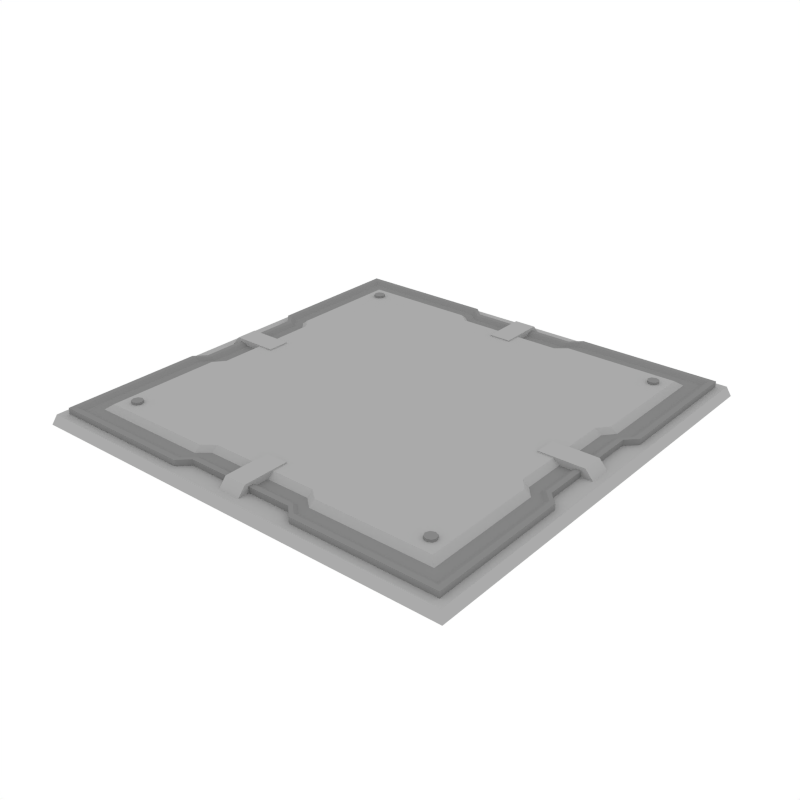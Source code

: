 # Source: FloorTile_Basic.blend  (saved by Blender 3.6.13; exported with 4.5.12 LTS)
import bpy
from mathutils import Matrix  # noqa: F401  (used for matrix-valued properties, if any)

bpy.ops.wm.read_factory_settings(use_empty=True)
scene = bpy.context.scene
scene.name = 'Scene'

# ---- collections
col_collection_1 = bpy.data.collections.new('Collection 1'); scene.collection.children.link(col_collection_1)

# ---- materials (node trees are filled in below, after node groups)
mat_main = bpy.data.materials.new('Main')
mat_main.alpha_threshold = 0.0
mat_main.diffuse_color = (0.402, 0.402, 0.402, 1.0)
mat_main.roughness = 0.5
mat_darkgrey = bpy.data.materials.new('DarkGrey')
mat_darkgrey.alpha_threshold = 0.0
mat_darkgrey.diffuse_color = (0.2395, 0.2395, 0.2395, 1.0)
mat_darkgrey.roughness = 0.5

# ---- material node trees

# ---- world
world_world = bpy.data.worlds.new('World'); scene.world = world_world
world_world.color = (1.0, 1.0, 1.0)
world_world.use_sun_shadow = False
world_world.sun_shadow_jitter_overblur = 0.0
world_world.cycles.sampling_method = 'NONE'
world_world.cycles.sample_map_resolution = 256

# ---- meshes
me_plane_014 = bpy.data.meshes.new('Plane.014')
me_plane_014.from_pydata([(0.05022, -0.7085, 0.08725), (0.05022, -0.9154, 0.08725), (-0.05022, -0.7085, 0.08725), (-0.05022, -0.9154, 0.08725), (0.05022, -0.7085, 0.04065), (0.05022, -0.9553, 0.04065), (-0.05022, -0.7085, 0.04065), (-0.05022, -0.9553, 0.04065), (0.7085, 0.05022, 0.08725), (0.9154, 0.05022, 0.08725), (0.7085, -0.05022, 0.08725), (0.9154, -0.05022, 0.08725), (0.7085, 0.05022, 0.04065), (0.9553, 0.05022, 0.04065), (0.7085, -0.05022, 0.04065), (0.9553, -0.05022, 0.04065), (-0.05022, 0.7085, 0.08725), (-0.05022, 0.9154, 0.08725), (0.05022, 0.7085, 0.08725), (0.05022, 0.9154, 0.08725), (-0.05022, 0.7085, 0.04065), (-0.05022, 0.9553, 0.04065), (0.05022, 0.7085, 0.04065), (0.05022, 0.9553, 0.04065), (-0.7085, -0.05022, 0.08725), (-0.9154, -0.05022, 0.08725), (-0.7085, 0.05022, 0.08725), (-0.9154, 0.05022, 0.08725), (-0.7085, -0.05022, 0.04065), (-0.9553, -0.05022, 0.04065), (-0.7085, 0.05022, 0.04065), (-0.9553, 0.05022, 0.04065), (-0.9832, -0.9832, 0.04575), (0.9832, -0.9832, 0.04575), (-0.9832, 0.9832, 0.04575), (0.9832, 0.9832, 0.04575), (-0.9475, -0.9475, 0.01293), (0.9475, -0.9475, 0.01293), (-0.9475, 0.9475, 0.01293), (0.9475, 0.9475, 0.01293), (-0.9475, 0.9475, 0.07311), (-0.9475, -0.9475, 0.07311), (0.9475, -0.9475, 0.07311), (0.9475, 0.9475, 0.07311), (-0.9241, 0.9241, 0.07311), (-0.9241, -0.9241, 0.07311), (0.9241, -0.9241, 0.07311), (0.9241, 0.9241, 0.07311), (-0.9002, 0.9002, 0.05943), (-0.9002, -0.9002, 0.05943), (0.9002, -0.9002, 0.05943), (0.9002, 0.9002, 0.05943), (-0.8483, 0.8483, 0.05943), (-0.8483, -0.8483, 0.05943), (0.8483, -0.8483, 0.05943), (0.8483, 0.8483, 0.05943), (-0.819, 0.819, 0.08192), (-0.819, -0.819, 0.08192), (0.819, -0.819, 0.08192), (0.819, 0.819, 0.08192), (-0.9475, 0.2993, 0.01293), (-0.9475, -0.2993, 0.01293), (0.9475, -0.2993, 0.01293), (0.9475, 0.2993, 0.01293), (-0.9475, 0.2993, 0.07311), (-0.9475, -0.2993, 0.07311), (0.9475, -0.2993, 0.07311), (0.9475, 0.2993, 0.07311), (-0.9241, 0.2993, 0.07311), (-0.9241, -0.2993, 0.07311), (0.9241, -0.2993, 0.07311), (0.9241, 0.2993, 0.07311), (-0.9002, 0.2993, 0.05943), (-0.9002, -0.2993, 0.05943), (0.9002, -0.2993, 0.05943), (0.9002, 0.2993, 0.05943), (-0.8483, 0.2993, 0.05943), (-0.8483, -0.2993, 0.05943), (0.8483, -0.2993, 0.05943), (0.8483, 0.2993, 0.05943), (-0.819, 0.2993, 0.08192), (-0.819, -0.2993, 0.08192), (0.819, -0.2993, 0.08192), (0.819, 0.2993, 0.08192), (-0.298, -0.9475, 0.01293), (0.298, -0.9475, 0.01293), (0.298, 0.9475, 0.01293), (-0.298, 0.9475, 0.01293), (-0.298, -0.9475, 0.07311), (0.298, -0.9475, 0.07311), (0.298, 0.9475, 0.07311), (-0.298, 0.9475, 0.07311), (-0.298, -0.9241, 0.07311), (0.298, -0.9241, 0.07311), (0.298, 0.9241, 0.07311), (-0.298, 0.9241, 0.07311), (-0.298, -0.9002, 0.05943), (0.298, -0.9002, 0.05943), (0.298, 0.9002, 0.05943), (-0.298, 0.9002, 0.05943), (-0.298, -0.8483, 0.05943), (0.298, -0.8483, 0.05943), (0.298, 0.8483, 0.05943), (-0.298, 0.8483, 0.05943), (-0.298, -0.819, 0.08192), (0.298, -0.819, 0.08192), (0.298, 0.819, 0.08192), (-0.298, 0.819, 0.08192), (0.298, -0.2993, 0.08192), (-0.298, -0.2993, 0.08192), (0.298, 0.2993, 0.08192), (-0.298, 0.2993, 0.08192), (-0.9001, 0.2494, 0.01293), (-0.9001, -0.2494, 0.01293), (0.9001, -0.2494, 0.01293), (0.9001, 0.2494, 0.01293), (-0.9001, 0.2494, 0.07311), (-0.9001, -0.2494, 0.07311), (0.9001, -0.2494, 0.07311), (0.9001, 0.2494, 0.07311), (-0.8779, 0.2494, 0.07311), (-0.8779, -0.2494, 0.07311), (0.8779, -0.2494, 0.07311), (0.8779, 0.2494, 0.07311), (-0.8552, 0.2494, 0.05943), (-0.8552, -0.2494, 0.05943), (0.8552, -0.2494, 0.05943), (0.8552, 0.2494, 0.05943), (-0.8059, 0.2494, 0.05943), (-0.8059, -0.2494, 0.05943), (0.8059, -0.2494, 0.05943), (0.8059, 0.2494, 0.05943), (-0.7781, 0.2494, 0.08192), (-0.7781, -0.2494, 0.08192), (0.7781, -0.2494, 0.08192), (0.7781, 0.2494, 0.08192), (-0.2831, -0.2494, 0.08192), (-0.2831, 0.2494, 0.08192), (0.2831, -0.2494, 0.08192), (0.2831, 0.2494, 0.08192), (-0.2484, -0.9001, 0.01293), (0.2484, -0.9001, 0.01293), (0.2484, 0.9001, 0.01293), (-0.2484, 0.9001, 0.01293), (-0.2484, -0.9001, 0.07311), (0.2484, -0.9001, 0.07311), (0.2484, 0.9001, 0.07311), (-0.2484, 0.9001, 0.07311), (-0.2484, -0.8779, 0.07311), (0.2484, -0.8779, 0.07311), (0.2484, 0.8779, 0.07311), (-0.2484, 0.8779, 0.07311), (-0.2484, -0.8552, 0.05943), (0.2484, -0.8552, 0.05943), (0.2484, 0.8552, 0.05943), (-0.2484, 0.8552, 0.05943), (-0.2484, -0.8059, 0.05943), (0.2484, -0.8059, 0.05943), (0.2484, 0.8059, 0.05943), (-0.2484, 0.8059, 0.05943), (-0.2484, -0.7781, 0.08192), (0.2484, -0.7781, 0.08192), (0.2484, 0.7781, 0.08192), (-0.2484, 0.7781, 0.08192), (0.2484, -0.2843, 0.08192), (-0.2484, -0.2843, 0.08192), (0.2484, 0.2843, 0.08192), (-0.2484, 0.2843, 0.08192), (0.236, -0.2369, 0.08192), (-0.236, -0.2369, 0.08192), (0.236, 0.2369, 0.08192), (-0.236, 0.2369, 0.08192), (1.0, 1.0, 0.0), (1.0, -1.0, 0.0), (-1.0, -1.0, 0.0), (-1.0, 1.0, 0.0), (-0.7565, -0.7241, 0.06846), (-0.7565, -0.7241, 0.09336), (-0.7381, -0.7317, 0.06846), (-0.7381, -0.7317, 0.09336), (-0.7305, -0.7501, 0.06846), (-0.7305, -0.7501, 0.09336), (-0.7381, -0.7685, 0.06846), (-0.7381, -0.7685, 0.09336), (-0.7565, -0.7761, 0.06846), (-0.7565, -0.7761, 0.09336), (-0.7749, -0.7685, 0.06846), (-0.7749, -0.7685, 0.09336), (-0.7825, -0.7501, 0.06846), (-0.7825, -0.7501, 0.09336), (-0.7749, -0.7317, 0.06846), (-0.7749, -0.7317, 0.09336), (0.7565, -0.7241, 0.06846), (0.7565, -0.7241, 0.09336), (0.7381, -0.7317, 0.06846), (0.7381, -0.7317, 0.09336), (0.7305, -0.7501, 0.06846), (0.7305, -0.7501, 0.09336), (0.7381, -0.7685, 0.06846), (0.7381, -0.7685, 0.09336), (0.7565, -0.7761, 0.06846), (0.7565, -0.7761, 0.09336), (0.7749, -0.7685, 0.06846), (0.7749, -0.7685, 0.09336), (0.7825, -0.7501, 0.06846), (0.7825, -0.7501, 0.09336), (0.7749, -0.7317, 0.06846), (0.7749, -0.7317, 0.09336), (-0.7565, 0.7241, 0.06846), (-0.7565, 0.7241, 0.09336), (-0.7381, 0.7317, 0.06846), (-0.7381, 0.7317, 0.09336), (-0.7305, 0.7501, 0.06846), (-0.7305, 0.7501, 0.09336), (-0.7381, 0.7685, 0.06846), (-0.7381, 0.7685, 0.09336), (-0.7565, 0.7761, 0.06846), (-0.7565, 0.7761, 0.09336), (-0.7749, 0.7685, 0.06846), (-0.7749, 0.7685, 0.09336), (-0.7825, 0.7501, 0.06846), (-0.7825, 0.7501, 0.09336), (-0.7749, 0.7317, 0.06846), (-0.7749, 0.7317, 0.09336), (0.7565, 0.7241, 0.06846), (0.7565, 0.7241, 0.09336), (0.7381, 0.7317, 0.06846), (0.7381, 0.7317, 0.09336), (0.7305, 0.7501, 0.06846), (0.7305, 0.7501, 0.09336), (0.7381, 0.7685, 0.06846), (0.7381, 0.7685, 0.09336), (0.7565, 0.7761, 0.06846), (0.7565, 0.7761, 0.09336), (0.7749, 0.7685, 0.06846), (0.7749, 0.7685, 0.09336), (0.7825, 0.7501, 0.06846), (0.7825, 0.7501, 0.09336), (0.7749, 0.7317, 0.06846), (0.7749, 0.7317, 0.09336)], [], [(1, 0, 2, 3), (0, 4, 6, 2), (2, 6, 7, 3), (3, 7, 5, 1), (1, 5, 4, 0), (9, 8, 10, 11), (8, 12, 14, 10), (10, 14, 15, 11), (11, 15, 13, 9), (9, 13, 12, 8), (17, 16, 18, 19), (16, 20, 22, 18), (18, 22, 23, 19), (19, 23, 21, 17), (17, 21, 20, 16), (25, 24, 26, 27), (24, 28, 30, 26), (26, 30, 31, 27), (27, 31, 29, 25), (25, 29, 28, 24), (32, 33, 35, 34), (65, 41, 45, 69), (63, 39, 43, 67), (61, 36, 41, 65), (87, 38, 40, 91), (85, 37, 42, 89), (95, 44, 48, 99), (91, 40, 44, 95), (89, 42, 46, 93), (67, 43, 47, 71), (75, 51, 55, 79), (93, 46, 50, 97), (71, 47, 51, 75), (69, 45, 49, 73), (103, 52, 56, 107), (73, 49, 53, 77), (99, 48, 52, 103), (97, 50, 54, 101), (110, 83, 59, 106), (101, 54, 58, 105), (79, 55, 59, 83), (77, 53, 57, 81), (52, 76, 80, 56), (129, 77, 81, 133), (54, 78, 82, 58), (131, 79, 83, 135), (105, 58, 82, 108), (139, 135, 83, 110), (48, 72, 76, 52), (125, 73, 77, 129), (44, 68, 72, 48), (121, 69, 73, 125), (46, 70, 74, 50), (123, 71, 75, 127), (50, 74, 78, 54), (127, 75, 79, 131), (42, 66, 70, 46), (119, 67, 71, 123), (38, 60, 64, 40), (113, 61, 65, 117), (37, 62, 66, 42), (115, 63, 67, 119), (40, 64, 68, 44), (117, 65, 69, 121), (132, 137, 111, 80), (170, 139, 110, 166), (57, 104, 109, 81), (161, 105, 108, 164), (53, 100, 104, 57), (157, 101, 105, 161), (80, 111, 107, 56), (166, 110, 106, 162), (49, 96, 100, 53), (153, 97, 101, 157), (51, 98, 102, 55), (155, 99, 103, 159), (55, 102, 106, 59), (159, 103, 107, 163), (45, 92, 96, 49), (149, 93, 97, 153), (41, 88, 92, 45), (145, 89, 93, 149), (43, 90, 94, 47), (147, 91, 95, 151), (47, 94, 98, 51), (151, 95, 99, 155), (36, 84, 88, 41), (141, 85, 89, 145), (39, 86, 90, 43), (143, 87, 91, 147), (164, 108, 138, 168), (168, 138, 139, 170), (81, 109, 136, 133), (133, 136, 137, 132), (64, 116, 120, 68), (116, 117, 121, 120), (62, 114, 118, 66), (114, 115, 119, 118), (60, 112, 116, 64), (112, 113, 117, 116), (66, 118, 122, 70), (118, 119, 123, 122), (74, 126, 130, 78), (126, 127, 131, 130), (70, 122, 126, 74), (122, 123, 127, 126), (68, 120, 124, 72), (120, 121, 125, 124), (72, 124, 128, 76), (124, 125, 129, 128), (108, 82, 134, 138), (138, 134, 135, 139), (78, 130, 134, 82), (130, 131, 135, 134), (76, 128, 132, 80), (128, 129, 133, 132), (136, 169, 171, 137), (169, 168, 170, 171), (109, 165, 169, 136), (165, 164, 168, 169), (32, 174, 173, 33), (86, 142, 146, 90), (142, 143, 147, 146), (84, 140, 144, 88), (140, 141, 145, 144), (94, 150, 154, 98), (150, 151, 155, 154), (90, 146, 150, 94), (146, 147, 151, 150), (88, 144, 148, 92), (144, 145, 149, 148), (92, 148, 152, 96), (148, 149, 153, 152), (102, 158, 162, 106), (158, 159, 163, 162), (98, 154, 158, 102), (154, 155, 159, 158), (96, 152, 156, 100), (152, 153, 157, 156), (111, 167, 163, 107), (167, 166, 162, 163), (100, 156, 160, 104), (156, 157, 161, 160), (104, 160, 165, 109), (160, 161, 164, 165), (137, 171, 167, 111), (171, 170, 166, 167), (35, 172, 175, 34), (34, 175, 174, 32), (33, 173, 172, 35), (176, 177, 179, 178), (178, 179, 181, 180), (180, 181, 183, 182), (182, 183, 185, 184), (184, 185, 187, 186), (186, 187, 189, 188), (179, 177, 191, 189, 187, 185, 183, 181), (188, 189, 191, 190), (190, 191, 177, 176), (192, 194, 195, 193), (194, 196, 197, 195), (196, 198, 199, 197), (198, 200, 201, 199), (200, 202, 203, 201), (202, 204, 205, 203), (195, 197, 199, 201, 203, 205, 207, 193), (204, 206, 207, 205), (206, 192, 193, 207), (208, 210, 211, 209), (210, 212, 213, 211), (212, 214, 215, 213), (214, 216, 217, 215), (216, 218, 219, 217), (218, 220, 221, 219), (211, 213, 215, 217, 219, 221, 223, 209), (220, 222, 223, 221), (222, 208, 209, 223), (224, 225, 227, 226), (226, 227, 229, 228), (228, 229, 231, 230), (230, 231, 233, 232), (232, 233, 235, 234), (234, 235, 237, 236), (227, 225, 239, 237, 235, 233, 231, 229), (236, 237, 239, 238), (238, 239, 225, 224)])
me_plane_014.polygons.foreach_set('material_index', [0, 0, 0, 0, 0, 0, 0, 0, 0, 0, 0, 0, 0, 0, 0, 0, 0, 0, 0, 0, 0, 1, 1, 1, 1, 1, 1, 1, 1, 1, 1, 1, 1, 1, 0, 1, 1, 1, 0, 0, 0, 0, 0, 0, 0, 0, 0, 0, 1, 1, 1, 1, 1, 1, 1, 1, 1, 1, 1, 1, 1, 1, 1, 1, 0, 0, 0, 0, 0, 0, 0, 0, 1, 1, 1, 1, 0, 0, 1, 1, 1, 1, 1, 1, 1, 1, 1, 1, 1, 1, 0, 0, 0, 0, 1, 1, 1, 1, 1, 1, 1, 1, 1, 1, 1, 1, 1, 1, 1, 1, 0, 0, 0, 0, 0, 0, 0, 0, 0, 0, 0, 1, 1, 1, 1, 1, 1, 1, 1, 1, 1, 1, 1, 0, 0, 1, 1, 1, 1, 0, 0, 0, 0, 0, 0, 0, 0, 0, 0, 0, 1, 1, 1, 1, 1, 1, 1, 1, 1, 1, 1, 1, 1, 1, 1, 1, 1, 1, 1, 1, 1, 1, 1, 1, 1, 1, 1, 1, 1, 1, 1, 1, 1, 1, 1, 1])
me_plane_014.materials.append(mat_main)
me_plane_014.materials.append(mat_darkgrey)
me_plane_014.use_remesh_preserve_volume = False
me_plane_014.use_remesh_preserve_attributes = False
me_plane_014.use_mirror_vertex_groups = False
me_plane_014.update()

# ---- objects
ob_floortile_basic = bpy.data.objects.new('FloorTile_Basic', me_plane_014)

# ---- transforms, parenting, visibility, modifiers, constraints
ob_floortile_basic.location = (0.0, 0.0, 0.0)
ob_floortile_basic.lineart.crease_threshold = 0.0

# ---- collection membership
col_collection_1.objects.link(ob_floortile_basic)

# ---- scene / render settings (as saved in the file)
scene.frame_start = 1; scene.frame_end = 250; scene.frame_set(0)
scene.render.engine = 'CYCLES'
scene.render.resolution_x = 1000
scene.render.resolution_y = 1000
scene.render.dither_intensity = 0.0
scene.cycles.samples = 200
scene.cycles.sampling_pattern = 'TABULATED_SOBOL'
scene.cycles.light_sampling_threshold = 0.0
scene.cycles.use_adaptive_sampling = False
scene.cycles.use_light_tree = False
scene.cycles.caustics_reflective = False
scene.cycles.caustics_refractive = False
scene.cycles.blur_glossy = 0.0
scene.cycles.max_bounces = 2
scene.cycles.pixel_filter_type = 'GAUSSIAN'
scene.cycles.sample_clamp_indirect = 0.0
scene.view_settings.view_transform = 'Standard'
bpy.context.view_layer.update()

# ---- added for rendering (the .blend has no active camera): camera
cam_auto = bpy.data.cameras.new('AutoCamera')
cam_auto.lens = 50.0
cam_auto.sensor_width = 36.0
cam_auto.clip_end = 1000.0
ob_auto_camera = bpy.data.objects.new('AutoCamera', cam_auto)
scene.collection.objects.link(ob_auto_camera)
ob_auto_camera.location = (2.61836, -3.14203, 2.14137)
ob_auto_camera.rotation_euler = (1.09748, -7.21219e-08, 0.694738)
scene.camera = ob_auto_camera
bpy.context.view_layer.update()

